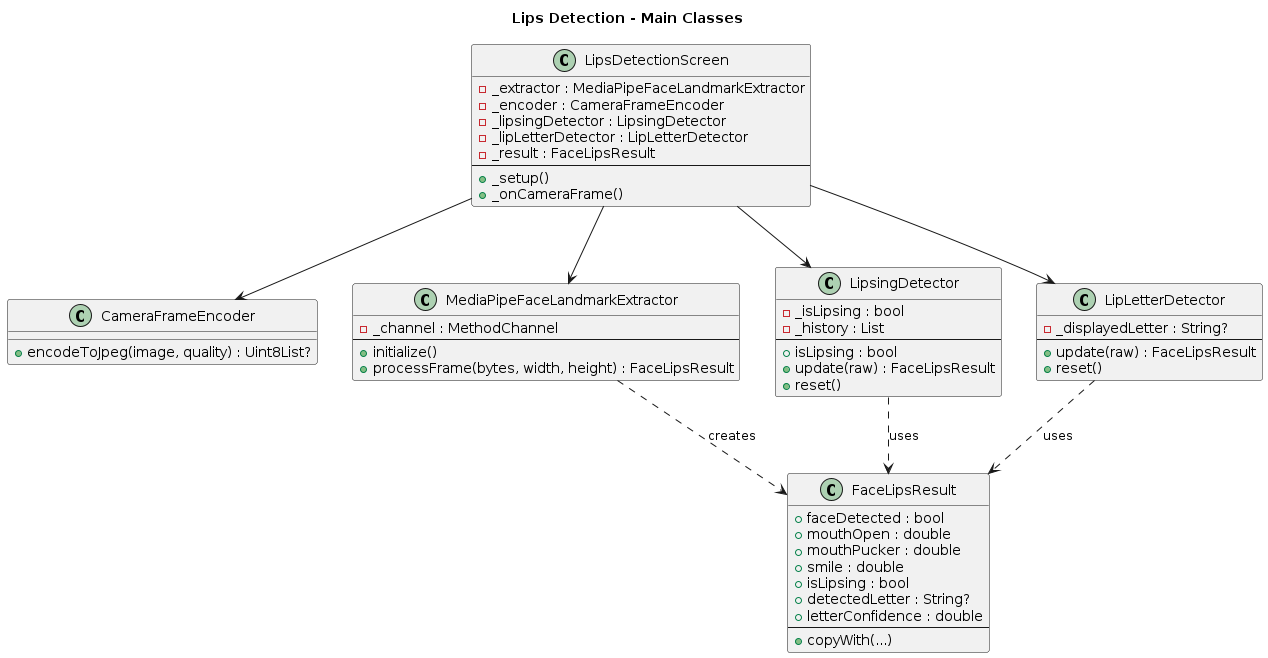

The diagram above was rendered by PlantUML. Its source (embedded in the PNG):
@startuml
title Lips Detection - Main Classes

class LipsDetectionScreen {
  - _extractor : MediaPipeFaceLandmarkExtractor
  - _encoder : CameraFrameEncoder
  - _lipsingDetector : LipsingDetector
  - _lipLetterDetector : LipLetterDetector
  - _result : FaceLipsResult
  --
  + _setup()
  + _onCameraFrame()
}

class CameraFrameEncoder {
  + encodeToJpeg(image, quality) : Uint8List?
}

class MediaPipeFaceLandmarkExtractor {
  - _channel : MethodChannel
  --
  + initialize()
  + processFrame(bytes, width, height) : FaceLipsResult
}

class LipsingDetector {
  - _isLipsing : bool
  - _history : List
  --
  + isLipsing : bool
  + update(raw) : FaceLipsResult
  + reset()
}

class LipLetterDetector {
  - _displayedLetter : String?
  --
  + update(raw) : FaceLipsResult
  + reset()
}

class FaceLipsResult {
  + faceDetected : bool
  + mouthOpen : double
  + mouthPucker : double
  + smile : double
  + isLipsing : bool
  + detectedLetter : String?
  + letterConfidence : double
  --
  + copyWith(...)
}

LipsDetectionScreen --> CameraFrameEncoder
LipsDetectionScreen --> MediaPipeFaceLandmarkExtractor
LipsDetectionScreen --> LipsingDetector
LipsDetectionScreen --> LipLetterDetector

LipsingDetector ..> FaceLipsResult : uses
LipLetterDetector ..> FaceLipsResult : uses
MediaPipeFaceLandmarkExtractor ..> FaceLipsResult : creates
@enduml